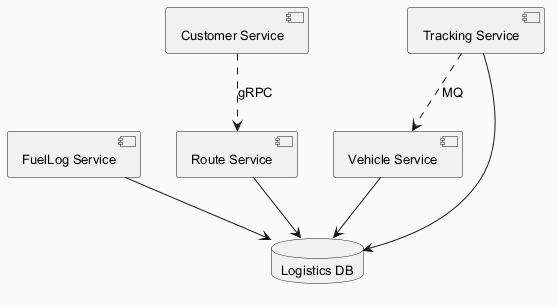

The diagram above was rendered by PlantUML. Its source (embedded in the PNG):
@startuml
skinparam backgroundColor #FAFAFA
skinparam classBackgroundColor #FFF3E0
skinparam classBorderColor #E65100
skinparam defaultFontSize 13
component "Vehicle Service" as C_VehicleService
component "FuelLog Service" as C_FuelLogService
component "Customer Service" as C_CustomerService
component "Route Service" as C_RouteService
component "Tracking Service" as C_TrackingService
database "Logistics DB" as DB_logistics
C_VehicleService --> DB_logistics
C_FuelLogService --> DB_logistics
C_RouteService --> DB_logistics
C_TrackingService --> DB_logistics
C_CustomerService ..> C_RouteService : gRPC
C_TrackingService ..> C_VehicleService : MQ
@enduml